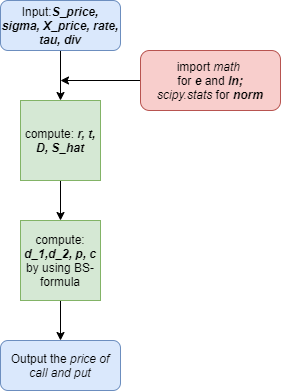

The diagram above was exported from draw.io. Its source (the exported page's mxGraphModel, read from the mxfile embedded in the PNG):
<mxGraphModel dx="1085" dy="548" grid="1" gridSize="10" guides="1" tooltips="1" connect="1" arrows="1" fold="1" page="1" pageScale="1" pageWidth="827" pageHeight="1169" math="0" shadow="0">
  <root>
    <mxCell id="WIyWlLk6GJQsqaUBKTNV-0" />
    <mxCell id="WIyWlLk6GJQsqaUBKTNV-1" parent="WIyWlLk6GJQsqaUBKTNV-0" />
    <mxCell id="Hps3DAgP3l0V7N71XtMb-9" style="edgeStyle=orthogonalEdgeStyle;rounded=0;orthogonalLoop=1;jettySize=auto;html=1;exitX=0.5;exitY=1;exitDx=0;exitDy=0;entryX=0.5;entryY=0;entryDx=0;entryDy=0;" edge="1" parent="WIyWlLk6GJQsqaUBKTNV-1" source="WIyWlLk6GJQsqaUBKTNV-3" target="Hps3DAgP3l0V7N71XtMb-0">
      <mxGeometry relative="1" as="geometry" />
    </mxCell>
    <mxCell id="WIyWlLk6GJQsqaUBKTNV-3" value="Input:&lt;i&gt;&lt;b&gt;S_price, sigma, X_price, rate, tau, div&lt;/b&gt;&lt;/i&gt;" style="rounded=1;whiteSpace=wrap;html=1;fontSize=12;glass=0;strokeWidth=1;shadow=0;fillColor=#dae8fc;strokeColor=#6c8ebf;" parent="WIyWlLk6GJQsqaUBKTNV-1" vertex="1">
      <mxGeometry x="160" y="70" width="120" height="50" as="geometry" />
    </mxCell>
    <mxCell id="Hps3DAgP3l0V7N71XtMb-6" style="edgeStyle=orthogonalEdgeStyle;rounded=0;orthogonalLoop=1;jettySize=auto;html=1;" edge="1" parent="WIyWlLk6GJQsqaUBKTNV-1" source="WIyWlLk6GJQsqaUBKTNV-7">
      <mxGeometry relative="1" as="geometry">
        <mxPoint x="220" y="150" as="targetPoint" />
      </mxGeometry>
    </mxCell>
    <mxCell id="WIyWlLk6GJQsqaUBKTNV-7" value="import &lt;i&gt;math&lt;/i&gt; &lt;br&gt;for &lt;b&gt;&lt;i&gt;e&lt;/i&gt;&lt;/b&gt; and &lt;i&gt;&lt;b&gt;ln;&lt;/b&gt;&lt;br&gt;scipy.stats &lt;/i&gt;for&lt;b style=&quot;font-style: italic&quot;&gt; norm&lt;br&gt;&lt;/b&gt;" style="rounded=1;whiteSpace=wrap;html=1;fontSize=12;glass=0;strokeWidth=1;shadow=0;fillColor=#f8cecc;strokeColor=#b85450;" parent="WIyWlLk6GJQsqaUBKTNV-1" vertex="1">
      <mxGeometry x="300" y="120" width="140" height="60" as="geometry" />
    </mxCell>
    <mxCell id="WIyWlLk6GJQsqaUBKTNV-11" value="Output the &lt;i&gt;price of call and put&lt;/i&gt;" style="rounded=1;whiteSpace=wrap;html=1;fontSize=12;glass=0;strokeWidth=1;shadow=0;fillColor=#dae8fc;strokeColor=#6c8ebf;" parent="WIyWlLk6GJQsqaUBKTNV-1" vertex="1">
      <mxGeometry x="160" y="410" width="120" height="50" as="geometry" />
    </mxCell>
    <mxCell id="Hps3DAgP3l0V7N71XtMb-7" style="edgeStyle=orthogonalEdgeStyle;rounded=0;orthogonalLoop=1;jettySize=auto;html=1;exitX=0.5;exitY=1;exitDx=0;exitDy=0;entryX=0.5;entryY=0;entryDx=0;entryDy=0;" edge="1" parent="WIyWlLk6GJQsqaUBKTNV-1" source="Hps3DAgP3l0V7N71XtMb-0" target="Hps3DAgP3l0V7N71XtMb-5">
      <mxGeometry relative="1" as="geometry" />
    </mxCell>
    <mxCell id="Hps3DAgP3l0V7N71XtMb-0" value="&lt;span style=&quot;font-family: &amp;#34;helvetica&amp;#34; ; font-size: 12px ; font-style: normal ; font-weight: 400 ; letter-spacing: normal ; text-align: center ; text-indent: 0px ; text-transform: none ; word-spacing: 0px ; float: none ; display: inline&quot;&gt;compute: &lt;/span&gt;&lt;span style=&quot;font-family: &amp;#34;helvetica&amp;#34; ; font-size: 12px ; letter-spacing: normal ; text-align: center ; text-indent: 0px ; text-transform: none ; word-spacing: 0px ; float: none ; display: inline&quot;&gt;&lt;b&gt;&lt;i&gt;r, t, D, S_hat&lt;/i&gt;&lt;/b&gt;&lt;/span&gt;" style="whiteSpace=wrap;html=1;aspect=fixed;fillColor=#d5e8d4;strokeColor=#82b366;" vertex="1" parent="WIyWlLk6GJQsqaUBKTNV-1">
      <mxGeometry x="180" y="170" width="80" height="80" as="geometry" />
    </mxCell>
    <mxCell id="Hps3DAgP3l0V7N71XtMb-10" style="edgeStyle=orthogonalEdgeStyle;rounded=0;orthogonalLoop=1;jettySize=auto;html=1;exitX=0.5;exitY=1;exitDx=0;exitDy=0;entryX=0.5;entryY=0;entryDx=0;entryDy=0;" edge="1" parent="WIyWlLk6GJQsqaUBKTNV-1" source="Hps3DAgP3l0V7N71XtMb-5" target="WIyWlLk6GJQsqaUBKTNV-11">
      <mxGeometry relative="1" as="geometry" />
    </mxCell>
    <mxCell id="Hps3DAgP3l0V7N71XtMb-5" value="compute: &lt;b&gt;&lt;i&gt;d_1,d_2, p, c&lt;/i&gt;&lt;/b&gt;&lt;br&gt;by using BS-formula" style="whiteSpace=wrap;html=1;aspect=fixed;fillColor=#d5e8d4;strokeColor=#82b366;" vertex="1" parent="WIyWlLk6GJQsqaUBKTNV-1">
      <mxGeometry x="180" y="290" width="80" height="80" as="geometry" />
    </mxCell>
  </root>
</mxGraphModel>